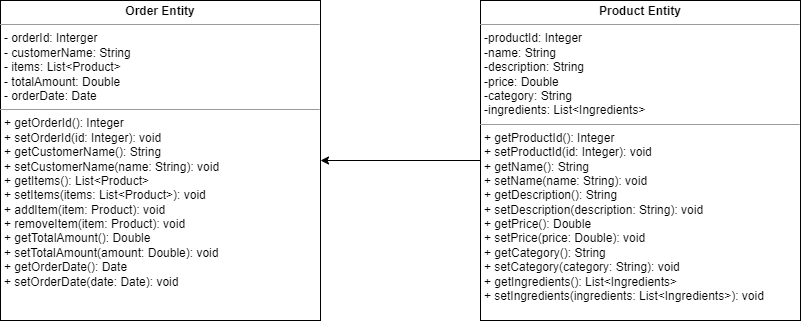

The diagram above was exported from draw.io. Its source (the exported page's mxGraphModel, read from the mxfile embedded in the PNG):
<mxGraphModel dx="1050" dy="570" grid="1" gridSize="10" guides="1" tooltips="1" connect="1" arrows="1" fold="1" page="1" pageScale="1" pageWidth="850" pageHeight="1100" math="0" shadow="0">
  <root>
    <mxCell id="0" />
    <mxCell id="1" parent="0" />
    <mxCell id="XKTI01Gkrf2L1s7Nl_TS-2" value="&lt;p style=&quot;margin:0px;margin-top:4px;text-align:center;&quot;&gt;&lt;b&gt;Order Entity&lt;/b&gt;&lt;/p&gt;&lt;hr size=&quot;1&quot;&gt;&lt;p style=&quot;margin:0px;margin-left:4px;&quot;&gt;- orderId: Interger&lt;/p&gt;&lt;p style=&quot;margin:0px;margin-left:4px;&quot;&gt;- customerName: String&lt;/p&gt;&lt;p style=&quot;margin:0px;margin-left:4px;&quot;&gt;- items: List&amp;lt;Product&amp;gt;&amp;nbsp;&lt;/p&gt;&lt;p style=&quot;margin:0px;margin-left:4px;&quot;&gt;- totalAmount: Double&amp;nbsp;&lt;/p&gt;&lt;p style=&quot;margin:0px;margin-left:4px;&quot;&gt;- orderDate: Date  &lt;br&gt;&lt;/p&gt;&lt;hr size=&quot;1&quot;&gt;&lt;p style=&quot;margin:0px;margin-left:4px;&quot;&gt;+ getOrderId(): Integer&lt;/p&gt;&lt;p style=&quot;margin:0px;margin-left:4px;&quot;&gt;+ setOrderId(id: Integer): void&lt;/p&gt;&lt;p style=&quot;margin:0px;margin-left:4px;&quot;&gt;+ getCustomerName(): String&lt;/p&gt;&lt;p style=&quot;margin:0px;margin-left:4px;&quot;&gt;+ setCustomerName(name: String): void&lt;/p&gt;&lt;p style=&quot;margin:0px;margin-left:4px;&quot;&gt;+ getItems(): List&amp;lt;Product&amp;gt;&lt;/p&gt;&lt;p style=&quot;margin:0px;margin-left:4px;&quot;&gt;+ setItems(items: List&amp;lt;Product&amp;gt;): void&lt;/p&gt;&lt;p style=&quot;margin:0px;margin-left:4px;&quot;&gt;+ addItem(item: Product): void&lt;/p&gt;&lt;p style=&quot;margin:0px;margin-left:4px;&quot;&gt;+ removeItem(item: Product): void&lt;/p&gt;&lt;p style=&quot;margin:0px;margin-left:4px;&quot;&gt;+ getTotalAmount(): Double&lt;/p&gt;&lt;p style=&quot;margin:0px;margin-left:4px;&quot;&gt;+ setTotalAmount(amount: Double): void&lt;/p&gt;&lt;p style=&quot;margin:0px;margin-left:4px;&quot;&gt;+ getOrderDate(): Date&lt;/p&gt;&lt;p style=&quot;margin:0px;margin-left:4px;&quot;&gt;+ setOrderDate(date: Date): void&lt;br&gt;&lt;/p&gt;" style="verticalAlign=top;align=left;overflow=fill;html=1;whiteSpace=wrap;" parent="1" vertex="1">
      <mxGeometry x="40" y="40" width="320" height="320" as="geometry" />
    </mxCell>
    <mxCell id="wQHJ3sAM9HN6jGRmv0Cu-2" style="edgeStyle=orthogonalEdgeStyle;rounded=0;orthogonalLoop=1;jettySize=auto;html=1;exitX=0;exitY=0.5;exitDx=0;exitDy=0;entryX=1;entryY=0.5;entryDx=0;entryDy=0;" parent="1" source="wQHJ3sAM9HN6jGRmv0Cu-1" target="XKTI01Gkrf2L1s7Nl_TS-2" edge="1">
      <mxGeometry relative="1" as="geometry" />
    </mxCell>
    <mxCell id="wQHJ3sAM9HN6jGRmv0Cu-1" value="&lt;p style=&quot;margin:0px;margin-top:4px;text-align:center;&quot;&gt;&lt;b&gt;Product Entity&lt;/b&gt;&lt;/p&gt;&lt;hr size=&quot;1&quot;&gt;&lt;p style=&quot;margin:0px;margin-left:4px;&quot;&gt;-productId: Integer&lt;/p&gt;&lt;p style=&quot;margin:0px;margin-left:4px;&quot;&gt;-name: String&lt;/p&gt;&lt;p style=&quot;margin:0px;margin-left:4px;&quot;&gt;-description: String&lt;/p&gt;&lt;p style=&quot;margin:0px;margin-left:4px;&quot;&gt;-price: Double&lt;/p&gt;&lt;p style=&quot;margin:0px;margin-left:4px;&quot;&gt;-category: String&lt;/p&gt;&lt;p style=&quot;margin:0px;margin-left:4px;&quot;&gt;-ingredients: List&amp;lt;Ingredients&amp;gt;&lt;/p&gt;&lt;hr size=&quot;1&quot;&gt;&lt;p style=&quot;margin:0px;margin-left:4px;&quot;&gt;+ getProductId(): Integer&lt;/p&gt;&lt;p style=&quot;margin:0px;margin-left:4px;&quot;&gt;+ setProductId(id: Integer): void&lt;br&gt;+ getName(): String&lt;br&gt;+ setName(name: String): void&lt;br&gt;+ getDescription(): String&lt;br&gt;+ setDescription(description: String): void&lt;br&gt;+ getPrice(): Double&lt;br&gt;+ setPrice(price: Double): void&lt;br&gt;+ getCategory(): String&lt;br&gt;+ setCategory(category: String): void&lt;br&gt;+ getIngredients(): List&amp;lt;Ingredients&amp;gt;&lt;br&gt;+ setIngredients(ingredients: List&amp;lt;Ingredients&amp;gt;): void&lt;br&gt;&lt;/p&gt;" style="verticalAlign=top;align=left;overflow=fill;html=1;whiteSpace=wrap;" parent="1" vertex="1">
      <mxGeometry x="520" y="40" width="320" height="320" as="geometry" />
    </mxCell>
  </root>
</mxGraphModel>